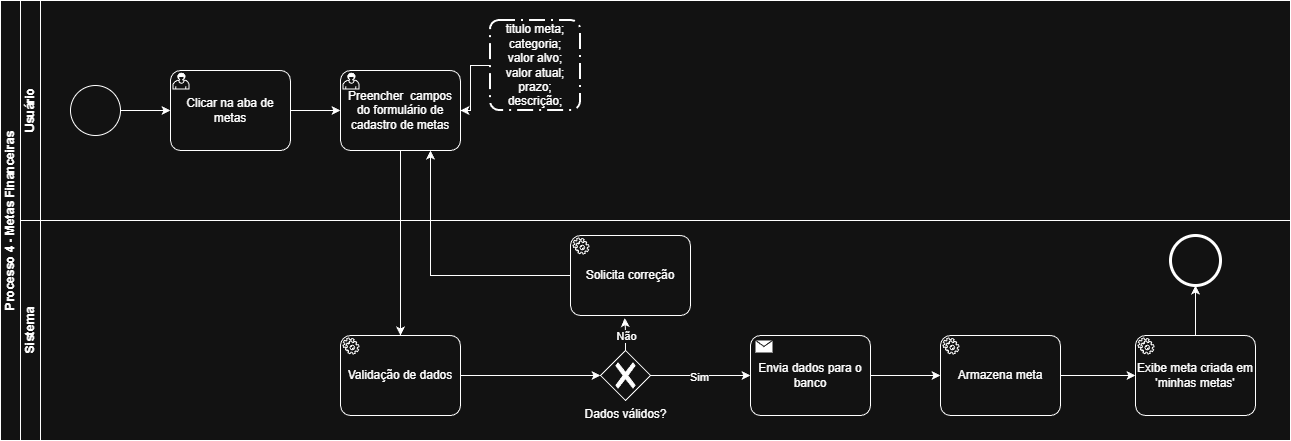

The diagram above was exported from draw.io. Its source (the exported page's mxGraphModel, read from the mxfile embedded in the PNG):
<mxGraphModel dx="2620" dy="1962" grid="1" gridSize="10" guides="1" tooltips="1" connect="1" arrows="1" fold="1" page="1" pageScale="1" pageWidth="827" pageHeight="1169" math="0" shadow="0">
  <root>
    <mxCell id="0" />
    <mxCell id="1" parent="0" />
    <mxCell id="aRHazBnNaPFZnDKGD2jG-6" value="Processo 4 - Metas Financeiras" style="swimlane;html=1;childLayout=stackLayout;resizeParent=1;resizeParentMax=0;horizontal=0;startSize=20;horizontalStack=0;whiteSpace=wrap;" parent="1" vertex="1">
      <mxGeometry x="-100" y="-260" width="1290" height="440" as="geometry" />
    </mxCell>
    <mxCell id="aRHazBnNaPFZnDKGD2jG-7" value="Usuário" style="swimlane;html=1;startSize=20;horizontal=0;" parent="aRHazBnNaPFZnDKGD2jG-6" vertex="1">
      <mxGeometry x="20" width="1270" height="220" as="geometry" />
    </mxCell>
    <mxCell id="aRHazBnNaPFZnDKGD2jG-20" style="edgeStyle=orthogonalEdgeStyle;rounded=0;orthogonalLoop=1;jettySize=auto;html=1;" parent="aRHazBnNaPFZnDKGD2jG-7" source="aRHazBnNaPFZnDKGD2jG-10" target="aRHazBnNaPFZnDKGD2jG-11" edge="1">
      <mxGeometry relative="1" as="geometry" />
    </mxCell>
    <mxCell id="aRHazBnNaPFZnDKGD2jG-10" value="" style="points=[[0.145,0.145,0],[0.5,0,0],[0.855,0.145,0],[1,0.5,0],[0.855,0.855,0],[0.5,1,0],[0.145,0.855,0],[0,0.5,0]];shape=mxgraph.bpmn.event;html=1;verticalLabelPosition=bottom;labelBackgroundColor=#ffffff;verticalAlign=top;align=center;perimeter=ellipsePerimeter;outlineConnect=0;aspect=fixed;outline=standard;symbol=general;" parent="aRHazBnNaPFZnDKGD2jG-7" vertex="1">
      <mxGeometry x="50" y="85" width="50" height="50" as="geometry" />
    </mxCell>
    <mxCell id="aRHazBnNaPFZnDKGD2jG-21" style="edgeStyle=orthogonalEdgeStyle;rounded=0;orthogonalLoop=1;jettySize=auto;html=1;" parent="aRHazBnNaPFZnDKGD2jG-7" source="aRHazBnNaPFZnDKGD2jG-11" target="aRHazBnNaPFZnDKGD2jG-12" edge="1">
      <mxGeometry relative="1" as="geometry" />
    </mxCell>
    <mxCell id="aRHazBnNaPFZnDKGD2jG-11" value="Clicar na aba de metas" style="points=[[0.25,0,0],[0.5,0,0],[0.75,0,0],[1,0.25,0],[1,0.5,0],[1,0.75,0],[0.75,1,0],[0.5,1,0],[0.25,1,0],[0,0.75,0],[0,0.5,0],[0,0.25,0]];shape=mxgraph.bpmn.task2;whiteSpace=wrap;rectStyle=rounded;size=10;html=1;container=1;expand=0;collapsible=0;taskMarker=user;" parent="aRHazBnNaPFZnDKGD2jG-7" vertex="1">
      <mxGeometry x="150" y="70" width="120" height="80" as="geometry" />
    </mxCell>
    <mxCell id="aRHazBnNaPFZnDKGD2jG-12" value="Preencher&amp;nbsp; campos do formulário de cadastro de metas" style="points=[[0.25,0,0],[0.5,0,0],[0.75,0,0],[1,0.25,0],[1,0.5,0],[1,0.75,0],[0.75,1,0],[0.5,1,0],[0.25,1,0],[0,0.75,0],[0,0.5,0],[0,0.25,0]];shape=mxgraph.bpmn.task2;whiteSpace=wrap;rectStyle=rounded;size=10;html=1;container=1;expand=0;collapsible=0;taskMarker=user;" parent="aRHazBnNaPFZnDKGD2jG-7" vertex="1">
      <mxGeometry x="320" y="70" width="120" height="80" as="geometry" />
    </mxCell>
    <mxCell id="0nHo3wUr9j1xUIooGZnW-2" style="edgeStyle=orthogonalEdgeStyle;rounded=0;orthogonalLoop=1;jettySize=auto;html=1;" parent="aRHazBnNaPFZnDKGD2jG-7" source="0nHo3wUr9j1xUIooGZnW-1" target="aRHazBnNaPFZnDKGD2jG-12" edge="1">
      <mxGeometry relative="1" as="geometry" />
    </mxCell>
    <mxCell id="0nHo3wUr9j1xUIooGZnW-1" value="titulo meta;&lt;div&gt;categoria;&lt;/div&gt;&lt;div&gt;valor alvo;&lt;/div&gt;&lt;div&gt;valor atual;&lt;/div&gt;&lt;div&gt;prazo;&lt;/div&gt;&lt;div&gt;descrição;&lt;/div&gt;" style="points=[[0.25,0,0],[0.5,0,0],[0.75,0,0],[1,0.25,0],[1,0.5,0],[1,0.75,0],[0.75,1,0],[0.5,1,0],[0.25,1,0],[0,0.75,0],[0,0.5,0],[0,0.25,0]];rounded=1;arcSize=10;dashed=1;fillColor=none;gradientColor=none;dashPattern=8 3 1 3;strokeWidth=2;whiteSpace=wrap;html=1;" parent="aRHazBnNaPFZnDKGD2jG-7" vertex="1">
      <mxGeometry x="470" y="20" width="90" height="90" as="geometry" />
    </mxCell>
    <mxCell id="aRHazBnNaPFZnDKGD2jG-8" value="Sistema" style="swimlane;html=1;startSize=20;horizontal=0;" parent="aRHazBnNaPFZnDKGD2jG-6" vertex="1">
      <mxGeometry x="20" y="220" width="1270" height="220" as="geometry" />
    </mxCell>
    <mxCell id="aRHazBnNaPFZnDKGD2jG-23" style="edgeStyle=orthogonalEdgeStyle;rounded=0;orthogonalLoop=1;jettySize=auto;html=1;" parent="aRHazBnNaPFZnDKGD2jG-8" source="aRHazBnNaPFZnDKGD2jG-13" target="aRHazBnNaPFZnDKGD2jG-16" edge="1">
      <mxGeometry relative="1" as="geometry" />
    </mxCell>
    <mxCell id="aRHazBnNaPFZnDKGD2jG-13" value="Validação de dados" style="points=[[0.25,0,0],[0.5,0,0],[0.75,0,0],[1,0.25,0],[1,0.5,0],[1,0.75,0],[0.75,1,0],[0.5,1,0],[0.25,1,0],[0,0.75,0],[0,0.5,0],[0,0.25,0]];shape=mxgraph.bpmn.task2;whiteSpace=wrap;rectStyle=rounded;size=10;html=1;container=1;expand=0;collapsible=0;taskMarker=service;" parent="aRHazBnNaPFZnDKGD2jG-8" vertex="1">
      <mxGeometry x="320" y="115" width="120" height="80" as="geometry" />
    </mxCell>
    <mxCell id="aRHazBnNaPFZnDKGD2jG-16" value="Dados válidos?" style="points=[[0.25,0.25,0],[0.5,0,0],[0.75,0.25,0],[1,0.5,0],[0.75,0.75,0],[0.5,1,0],[0.25,0.75,0],[0,0.5,0]];shape=mxgraph.bpmn.gateway2;html=1;verticalLabelPosition=bottom;labelBackgroundColor=#ffffff;verticalAlign=top;align=center;perimeter=rhombusPerimeter;outlineConnect=0;outline=none;symbol=none;gwType=exclusive;" parent="aRHazBnNaPFZnDKGD2jG-8" vertex="1">
      <mxGeometry x="580" y="130" width="50" height="50" as="geometry" />
    </mxCell>
    <mxCell id="aRHazBnNaPFZnDKGD2jG-17" value="Solicita correção" style="points=[[0.25,0,0],[0.5,0,0],[0.75,0,0],[1,0.25,0],[1,0.5,0],[1,0.75,0],[0.75,1,0],[0.5,1,0],[0.25,1,0],[0,0.75,0],[0,0.5,0],[0,0.25,0]];shape=mxgraph.bpmn.task2;whiteSpace=wrap;rectStyle=rounded;size=10;html=1;container=1;expand=0;collapsible=0;taskMarker=service;" parent="aRHazBnNaPFZnDKGD2jG-8" vertex="1">
      <mxGeometry x="550" y="15" width="120" height="80" as="geometry" />
    </mxCell>
    <mxCell id="aRHazBnNaPFZnDKGD2jG-38" style="edgeStyle=orthogonalEdgeStyle;rounded=0;orthogonalLoop=1;jettySize=auto;html=1;entryX=0.452;entryY=1.033;entryDx=0;entryDy=0;entryPerimeter=0;" parent="aRHazBnNaPFZnDKGD2jG-8" source="aRHazBnNaPFZnDKGD2jG-16" target="aRHazBnNaPFZnDKGD2jG-17" edge="1">
      <mxGeometry relative="1" as="geometry" />
    </mxCell>
    <mxCell id="aRHazBnNaPFZnDKGD2jG-40" value="Não" style="edgeLabel;html=1;align=center;verticalAlign=middle;resizable=0;points=[];" parent="aRHazBnNaPFZnDKGD2jG-38" vertex="1" connectable="0">
      <mxGeometry x="-0.1177" relative="1" as="geometry">
        <mxPoint as="offset" />
      </mxGeometry>
    </mxCell>
    <mxCell id="Q8RRmli2f2j52SHtg8oT-1" style="edgeStyle=orthogonalEdgeStyle;rounded=0;orthogonalLoop=1;jettySize=auto;html=1;" edge="1" parent="aRHazBnNaPFZnDKGD2jG-8" source="aRHazBnNaPFZnDKGD2jG-44" target="aRHazBnNaPFZnDKGD2jG-19">
      <mxGeometry relative="1" as="geometry" />
    </mxCell>
    <mxCell id="aRHazBnNaPFZnDKGD2jG-44" value="Envia dados para o banco" style="points=[[0.25,0,0],[0.5,0,0],[0.75,0,0],[1,0.25,0],[1,0.5,0],[1,0.75,0],[0.75,1,0],[0.5,1,0],[0.25,1,0],[0,0.75,0],[0,0.5,0],[0,0.25,0]];shape=mxgraph.bpmn.task2;whiteSpace=wrap;rectStyle=rounded;size=10;html=1;container=1;expand=0;collapsible=0;taskMarker=send;" parent="aRHazBnNaPFZnDKGD2jG-8" vertex="1">
      <mxGeometry x="730" y="115" width="120" height="80" as="geometry" />
    </mxCell>
    <mxCell id="aRHazBnNaPFZnDKGD2jG-45" style="edgeStyle=orthogonalEdgeStyle;rounded=0;orthogonalLoop=1;jettySize=auto;html=1;entryX=0;entryY=0.5;entryDx=0;entryDy=0;entryPerimeter=0;" parent="aRHazBnNaPFZnDKGD2jG-8" source="aRHazBnNaPFZnDKGD2jG-16" target="aRHazBnNaPFZnDKGD2jG-44" edge="1">
      <mxGeometry relative="1" as="geometry" />
    </mxCell>
    <mxCell id="aRHazBnNaPFZnDKGD2jG-47" value="Sim" style="edgeLabel;html=1;align=center;verticalAlign=middle;resizable=0;points=[];" parent="aRHazBnNaPFZnDKGD2jG-45" vertex="1" connectable="0">
      <mxGeometry x="-0.0333" y="-1" relative="1" as="geometry">
        <mxPoint as="offset" />
      </mxGeometry>
    </mxCell>
    <mxCell id="aRHazBnNaPFZnDKGD2jG-50" value="Exibe meta criada em 'minhas metas'" style="points=[[0.25,0,0],[0.5,0,0],[0.75,0,0],[1,0.25,0],[1,0.5,0],[1,0.75,0],[0.75,1,0],[0.5,1,0],[0.25,1,0],[0,0.75,0],[0,0.5,0],[0,0.25,0]];shape=mxgraph.bpmn.task2;whiteSpace=wrap;rectStyle=rounded;size=10;html=1;container=1;expand=0;collapsible=0;taskMarker=service;" parent="aRHazBnNaPFZnDKGD2jG-8" vertex="1">
      <mxGeometry x="1115" y="115" width="120" height="80" as="geometry" />
    </mxCell>
    <mxCell id="aRHazBnNaPFZnDKGD2jG-48" value="" style="points=[[0.145,0.145,0],[0.5,0,0],[0.855,0.145,0],[1,0.5,0],[0.855,0.855,0],[0.5,1,0],[0.145,0.855,0],[0,0.5,0]];shape=mxgraph.bpmn.event;html=1;verticalLabelPosition=bottom;labelBackgroundColor=#ffffff;verticalAlign=top;align=center;perimeter=ellipsePerimeter;outlineConnect=0;aspect=fixed;outline=end;symbol=terminate2;" parent="aRHazBnNaPFZnDKGD2jG-8" vertex="1">
      <mxGeometry x="1150" y="15" width="50" height="50" as="geometry" />
    </mxCell>
    <mxCell id="aRHazBnNaPFZnDKGD2jG-52" style="edgeStyle=orthogonalEdgeStyle;rounded=0;orthogonalLoop=1;jettySize=auto;html=1;entryX=0.5;entryY=1;entryDx=0;entryDy=0;entryPerimeter=0;" parent="aRHazBnNaPFZnDKGD2jG-8" source="aRHazBnNaPFZnDKGD2jG-50" target="aRHazBnNaPFZnDKGD2jG-48" edge="1">
      <mxGeometry relative="1" as="geometry" />
    </mxCell>
    <mxCell id="aRHazBnNaPFZnDKGD2jG-19" value="Armazena meta" style="points=[[0.25,0,0],[0.5,0,0],[0.75,0,0],[1,0.25,0],[1,0.5,0],[1,0.75,0],[0.75,1,0],[0.5,1,0],[0.25,1,0],[0,0.75,0],[0,0.5,0],[0,0.25,0]];shape=mxgraph.bpmn.task2;whiteSpace=wrap;rectStyle=rounded;size=10;html=1;container=1;expand=0;collapsible=0;taskMarker=service;" parent="aRHazBnNaPFZnDKGD2jG-8" vertex="1">
      <mxGeometry x="920" y="115" width="120" height="80" as="geometry" />
    </mxCell>
    <mxCell id="aRHazBnNaPFZnDKGD2jG-51" style="edgeStyle=orthogonalEdgeStyle;rounded=0;orthogonalLoop=1;jettySize=auto;html=1;" parent="aRHazBnNaPFZnDKGD2jG-8" source="aRHazBnNaPFZnDKGD2jG-19" target="aRHazBnNaPFZnDKGD2jG-50" edge="1">
      <mxGeometry relative="1" as="geometry" />
    </mxCell>
    <mxCell id="aRHazBnNaPFZnDKGD2jG-22" style="edgeStyle=orthogonalEdgeStyle;rounded=0;orthogonalLoop=1;jettySize=auto;html=1;" parent="aRHazBnNaPFZnDKGD2jG-6" source="aRHazBnNaPFZnDKGD2jG-12" target="aRHazBnNaPFZnDKGD2jG-13" edge="1">
      <mxGeometry relative="1" as="geometry" />
    </mxCell>
    <mxCell id="aRHazBnNaPFZnDKGD2jG-39" style="edgeStyle=orthogonalEdgeStyle;rounded=0;orthogonalLoop=1;jettySize=auto;html=1;entryX=0.75;entryY=1;entryDx=0;entryDy=0;entryPerimeter=0;" parent="aRHazBnNaPFZnDKGD2jG-6" source="aRHazBnNaPFZnDKGD2jG-17" target="aRHazBnNaPFZnDKGD2jG-12" edge="1">
      <mxGeometry relative="1" as="geometry" />
    </mxCell>
  </root>
</mxGraphModel>